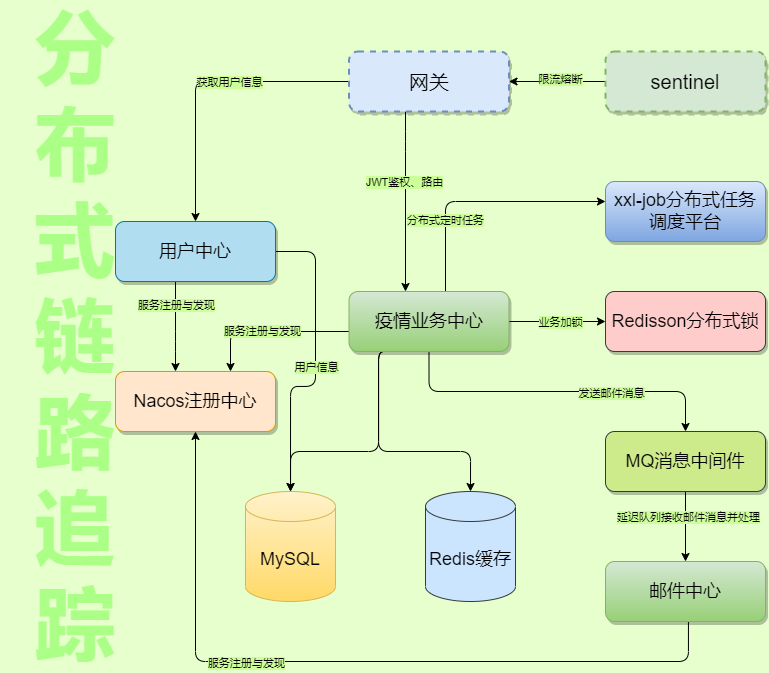

The diagram above was exported from draw.io. Its source (the exported page's mxGraphModel, read from the mxfile embedded in the PNG):
<mxGraphModel dx="1205" dy="748" grid="1" gridSize="10" guides="1" tooltips="1" connect="1" arrows="1" fold="1" page="1" pageScale="1.5" pageWidth="3300" pageHeight="2339" background="#E6FFCC" math="0" shadow="0">
  <root>
    <mxCell id="0" style=";html=1;" />
    <mxCell id="1" style=";html=1;" parent="0" />
    <mxCell id="iGx3WKe6NHCnyDZ6bnm4-46" value="分布式链路追踪" style="text;strokeColor=none;fillColor=none;fontSize=80;fontStyle=1;verticalAlign=middle;align=center;rounded=1;glass=0;labelBackgroundColor=none;labelPosition=center;verticalLabelPosition=middle;fontColor=#ABFF87;labelBorderColor=none;html=1;whiteSpace=wrap;" parent="1" vertex="1">
      <mxGeometry x="590" y="1330" width="150" height="650" as="geometry" />
    </mxCell>
    <mxCell id="iGx3WKe6NHCnyDZ6bnm4-10" style="edgeStyle=orthogonalEdgeStyle;rounded=1;orthogonalLoop=1;jettySize=auto;html=1;" parent="1" source="3a17f1ce550125da-1" target="3a17f1ce550125da-9" edge="1">
      <mxGeometry relative="1" as="geometry">
        <Array as="points">
          <mxPoint x="995" y="1460" />
          <mxPoint x="995" y="1460" />
        </Array>
      </mxGeometry>
    </mxCell>
    <mxCell id="iGx3WKe6NHCnyDZ6bnm4-30" value="JWT鉴权、路由" style="edgeLabel;html=1;align=center;verticalAlign=middle;resizable=0;points=[];labelBackgroundColor=#CCFF99;" parent="iGx3WKe6NHCnyDZ6bnm4-10" vertex="1" connectable="0">
      <mxGeometry x="-0.2207" y="-2" relative="1" as="geometry">
        <mxPoint as="offset" />
      </mxGeometry>
    </mxCell>
    <mxCell id="iGx3WKe6NHCnyDZ6bnm4-31" style="edgeStyle=orthogonalEdgeStyle;rounded=1;orthogonalLoop=1;jettySize=auto;html=1;" parent="1" source="3a17f1ce550125da-1" target="3a17f1ce550125da-8" edge="1">
      <mxGeometry relative="1" as="geometry">
        <Array as="points">
          <mxPoint x="785" y="1400" />
        </Array>
      </mxGeometry>
    </mxCell>
    <mxCell id="iGx3WKe6NHCnyDZ6bnm4-32" value="获取用户信息" style="edgeLabel;html=1;align=center;verticalAlign=middle;resizable=0;points=[];labelBackgroundColor=#CCFF99;" parent="iGx3WKe6NHCnyDZ6bnm4-31" vertex="1" connectable="0">
      <mxGeometry x="-0.1797" relative="1" as="geometry">
        <mxPoint as="offset" />
      </mxGeometry>
    </mxCell>
    <mxCell id="3a17f1ce550125da-1" value="网关" style="whiteSpace=wrap;html=1;shadow=1;fontSize=20;fillColor=#dae8fc;strokeColor=#6c8ebf;strokeWidth=2;dashed=1;rounded=1;" parent="1" vertex="1">
      <mxGeometry x="938.5" y="1370" width="160" height="60" as="geometry" />
    </mxCell>
    <mxCell id="3a17f1ce550125da-2" value="Nacos注册中心" style="whiteSpace=wrap;html=1;shadow=1;fontSize=18;fillColor=#ffe6cc;strokeColor=#d79b00;rounded=1;" parent="1" vertex="1">
      <mxGeometry x="705" y="1690" width="160" height="60" as="geometry" />
    </mxCell>
    <mxCell id="iGx3WKe6NHCnyDZ6bnm4-26" value="" style="edgeStyle=orthogonalEdgeStyle;rounded=1;orthogonalLoop=1;jettySize=auto;html=1;" parent="1" source="3a17f1ce550125da-4" target="iGx3WKe6NHCnyDZ6bnm4-13" edge="1">
      <mxGeometry relative="1" as="geometry" />
    </mxCell>
    <mxCell id="iGx3WKe6NHCnyDZ6bnm4-27" value="延迟队列接收邮件消息并处理" style="edgeLabel;html=1;align=center;verticalAlign=middle;resizable=0;points=[];labelBackgroundColor=#CCFF99;" parent="iGx3WKe6NHCnyDZ6bnm4-26" vertex="1" connectable="0">
      <mxGeometry x="-0.2627" y="2" relative="1" as="geometry">
        <mxPoint as="offset" />
      </mxGeometry>
    </mxCell>
    <mxCell id="3a17f1ce550125da-4" value="MQ消息中间件" style="whiteSpace=wrap;html=1;shadow=1;fontSize=18;fillColor=#cdeb8b;strokeColor=#36393d;rounded=1;" parent="1" vertex="1">
      <mxGeometry x="1195" y="1750" width="160" height="60" as="geometry" />
    </mxCell>
    <mxCell id="3a17f1ce550125da-20" style="edgeStyle=elbowEdgeStyle;rounded=1;html=1;startArrow=none;startFill=0;jettySize=auto;orthogonalLoop=1;fontSize=18;elbow=vertical;" parent="1" source="3a17f1ce550125da-8" target="3a17f1ce550125da-2" edge="1">
      <mxGeometry relative="1" as="geometry">
        <Array as="points">
          <mxPoint x="765" y="1660" />
          <mxPoint x="835" y="1640" />
          <mxPoint x="772" y="1614" />
        </Array>
      </mxGeometry>
    </mxCell>
    <mxCell id="iGx3WKe6NHCnyDZ6bnm4-6" value="服务注册与发现" style="edgeLabel;html=1;align=center;verticalAlign=middle;resizable=0;points=[];labelBackgroundColor=#CCFF99;" parent="3a17f1ce550125da-20" vertex="1" connectable="0">
      <mxGeometry x="-0.4781" relative="1" as="geometry">
        <mxPoint as="offset" />
      </mxGeometry>
    </mxCell>
    <mxCell id="iGx3WKe6NHCnyDZ6bnm4-37" style="edgeStyle=orthogonalEdgeStyle;rounded=1;orthogonalLoop=1;jettySize=auto;html=1;entryX=0.5;entryY=0;entryDx=0;entryDy=0;entryPerimeter=0;" parent="1" source="3a17f1ce550125da-8" target="iGx3WKe6NHCnyDZ6bnm4-12" edge="1">
      <mxGeometry relative="1" as="geometry">
        <Array as="points">
          <mxPoint x="905" y="1570" />
          <mxPoint x="905" y="1705" />
          <mxPoint x="880" y="1705" />
        </Array>
      </mxGeometry>
    </mxCell>
    <mxCell id="iGx3WKe6NHCnyDZ6bnm4-38" value="用户信息" style="edgeLabel;html=1;align=center;verticalAlign=middle;resizable=0;points=[];labelBackgroundColor=#CCFF99;" parent="iGx3WKe6NHCnyDZ6bnm4-37" vertex="1" connectable="0">
      <mxGeometry x="0.0191" relative="1" as="geometry">
        <mxPoint as="offset" />
      </mxGeometry>
    </mxCell>
    <mxCell id="3a17f1ce550125da-8" value="用户中心" style="whiteSpace=wrap;html=1;shadow=1;fontSize=18;fillColor=#b1ddf0;strokeColor=#10739e;rounded=1;" parent="1" vertex="1">
      <mxGeometry x="705" y="1540" width="160" height="60" as="geometry" />
    </mxCell>
    <mxCell id="3a17f1ce550125da-21" style="edgeStyle=elbowEdgeStyle;rounded=1;html=1;startArrow=none;startFill=0;jettySize=auto;orthogonalLoop=1;fontSize=18;elbow=vertical;" parent="1" source="3a17f1ce550125da-9" target="3a17f1ce550125da-2" edge="1">
      <mxGeometry relative="1" as="geometry">
        <Array as="points">
          <mxPoint x="820" y="1650" />
          <mxPoint x="915" y="1640" />
          <mxPoint x="825" y="1650" />
          <mxPoint x="885" y="1630" />
          <mxPoint x="915" y="1616" />
          <mxPoint x="805" y="1660" />
          <mxPoint x="925" y="1616" />
          <mxPoint x="855" y="1660" />
          <mxPoint x="1015" y="1650" />
          <mxPoint x="1045" y="1616" />
          <mxPoint x="855" y="1670" />
          <mxPoint x="755" y="1800" />
        </Array>
      </mxGeometry>
    </mxCell>
    <mxCell id="iGx3WKe6NHCnyDZ6bnm4-5" value="服务注册与发现" style="edgeLabel;align=center;verticalAlign=middle;resizable=0;points=[];labelBackgroundColor=#CCFF99;html=1;" parent="3a17f1ce550125da-21" vertex="1" connectable="0">
      <mxGeometry x="0.1033" y="-1" relative="1" as="geometry">
        <mxPoint as="offset" />
      </mxGeometry>
    </mxCell>
    <mxCell id="iGx3WKe6NHCnyDZ6bnm4-16" style="edgeStyle=orthogonalEdgeStyle;rounded=1;orthogonalLoop=1;jettySize=auto;html=1;entryX=0;entryY=0.5;entryDx=0;entryDy=0;" parent="1" source="3a17f1ce550125da-9" target="iGx3WKe6NHCnyDZ6bnm4-7" edge="1">
      <mxGeometry relative="1" as="geometry" />
    </mxCell>
    <mxCell id="iGx3WKe6NHCnyDZ6bnm4-17" value="业务加锁" style="edgeLabel;html=1;align=center;verticalAlign=middle;resizable=0;points=[];labelBackgroundColor=#CCFF99;" parent="iGx3WKe6NHCnyDZ6bnm4-16" vertex="1" connectable="0">
      <mxGeometry x="0.1419" y="1" relative="1" as="geometry">
        <mxPoint x="-4" y="1" as="offset" />
      </mxGeometry>
    </mxCell>
    <mxCell id="iGx3WKe6NHCnyDZ6bnm4-24" style="edgeStyle=orthogonalEdgeStyle;rounded=1;orthogonalLoop=1;jettySize=auto;html=1;exitX=0.5;exitY=1;exitDx=0;exitDy=0;" parent="1" source="3a17f1ce550125da-9" target="3a17f1ce550125da-4" edge="1">
      <mxGeometry relative="1" as="geometry" />
    </mxCell>
    <mxCell id="iGx3WKe6NHCnyDZ6bnm4-25" value="发送邮件消息" style="edgeLabel;html=1;align=center;verticalAlign=middle;resizable=0;points=[];labelBackgroundColor=#CCFF99;" parent="iGx3WKe6NHCnyDZ6bnm4-24" vertex="1" connectable="0">
      <mxGeometry x="0.3198" y="-1" relative="1" as="geometry">
        <mxPoint as="offset" />
      </mxGeometry>
    </mxCell>
    <mxCell id="iGx3WKe6NHCnyDZ6bnm4-28" style="edgeStyle=orthogonalEdgeStyle;rounded=1;orthogonalLoop=1;jettySize=auto;html=1;" parent="1" source="3a17f1ce550125da-9" target="3a17f1ce550125da-11" edge="1">
      <mxGeometry relative="1" as="geometry">
        <Array as="points">
          <mxPoint x="1035" y="1520" />
        </Array>
      </mxGeometry>
    </mxCell>
    <mxCell id="iGx3WKe6NHCnyDZ6bnm4-29" value="分布式定时任务" style="edgeLabel;html=1;align=center;verticalAlign=middle;resizable=0;points=[];labelBackgroundColor=#CCFF99;" parent="iGx3WKe6NHCnyDZ6bnm4-28" vertex="1" connectable="0">
      <mxGeometry x="-0.4284" y="1" relative="1" as="geometry">
        <mxPoint as="offset" />
      </mxGeometry>
    </mxCell>
    <mxCell id="iGx3WKe6NHCnyDZ6bnm4-33" style="edgeStyle=orthogonalEdgeStyle;rounded=1;orthogonalLoop=1;jettySize=auto;html=1;exitX=0.25;exitY=1;exitDx=0;exitDy=0;" parent="1" source="3a17f1ce550125da-9" target="iGx3WKe6NHCnyDZ6bnm4-12" edge="1">
      <mxGeometry relative="1" as="geometry">
        <Array as="points">
          <mxPoint x="968" y="1770" />
          <mxPoint x="880" y="1770" />
        </Array>
      </mxGeometry>
    </mxCell>
    <mxCell id="iGx3WKe6NHCnyDZ6bnm4-36" style="edgeStyle=orthogonalEdgeStyle;rounded=1;orthogonalLoop=1;jettySize=auto;html=1;exitX=0.25;exitY=1;exitDx=0;exitDy=0;entryX=0.5;entryY=0;entryDx=0;entryDy=0;entryPerimeter=0;" parent="1" source="3a17f1ce550125da-9" target="iGx3WKe6NHCnyDZ6bnm4-11" edge="1">
      <mxGeometry relative="1" as="geometry">
        <Array as="points">
          <mxPoint x="968" y="1770" />
          <mxPoint x="1060" y="1770" />
        </Array>
      </mxGeometry>
    </mxCell>
    <mxCell id="3a17f1ce550125da-9" value="疫情业务中心" style="whiteSpace=wrap;html=1;shadow=1;fontSize=18;fillColor=#d5e8d4;strokeColor=#82b366;rounded=1;gradientColor=#97d077;" parent="1" vertex="1">
      <mxGeometry x="938.5" y="1610" width="160" height="60" as="geometry" />
    </mxCell>
    <mxCell id="3a17f1ce550125da-11" value="xxl-job分布式任务调度平台" style="whiteSpace=wrap;html=1;shadow=1;fontSize=18;fillColor=#dae8fc;strokeColor=#6c8ebf;glass=0;rounded=1;gradientColor=#7ea6e0;" parent="1" vertex="1">
      <mxGeometry x="1195" y="1500" width="160" height="60" as="geometry" />
    </mxCell>
    <mxCell id="iGx3WKe6NHCnyDZ6bnm4-7" value="Redisson分布式锁" style="whiteSpace=wrap;html=1;shadow=1;fontSize=18;fillColor=#ffcccc;strokeColor=#36393d;rounded=1;" parent="1" vertex="1">
      <mxGeometry x="1195" y="1610" width="160" height="60" as="geometry" />
    </mxCell>
    <mxCell id="iGx3WKe6NHCnyDZ6bnm4-11" value="&lt;span style=&quot;font-size: 18px&quot;&gt;Redis缓存&lt;/span&gt;" style="shape=cylinder3;whiteSpace=wrap;html=1;boundedLbl=1;backgroundOutline=1;size=15;rounded=1;glass=0;fillColor=#cce5ff;strokeColor=#36393d;" parent="1" vertex="1">
      <mxGeometry x="1015" y="1810" width="90" height="110" as="geometry" />
    </mxCell>
    <mxCell id="iGx3WKe6NHCnyDZ6bnm4-12" value="&lt;span style=&quot;font-size: 18px&quot;&gt;MySQL&lt;/span&gt;" style="shape=cylinder3;whiteSpace=wrap;html=1;boundedLbl=1;backgroundOutline=1;size=15;rounded=1;glass=0;fillColor=#fff2cc;gradientColor=#ffd966;strokeColor=#d6b656;" parent="1" vertex="1">
      <mxGeometry x="835" y="1810" width="90" height="110" as="geometry" />
    </mxCell>
    <mxCell id="iGx3WKe6NHCnyDZ6bnm4-14" style="edgeStyle=orthogonalEdgeStyle;rounded=1;orthogonalLoop=1;jettySize=auto;html=1;entryX=0.5;entryY=1;entryDx=0;entryDy=0;" parent="1" source="iGx3WKe6NHCnyDZ6bnm4-13" target="3a17f1ce550125da-2" edge="1">
      <mxGeometry relative="1" as="geometry">
        <Array as="points">
          <mxPoint x="1278" y="1980" />
          <mxPoint x="785" y="1980" />
        </Array>
      </mxGeometry>
    </mxCell>
    <mxCell id="iGx3WKe6NHCnyDZ6bnm4-15" value="服务注册与发现" style="edgeLabel;html=1;align=center;verticalAlign=middle;resizable=0;points=[];labelBackgroundColor=#CCFF99;" parent="iGx3WKe6NHCnyDZ6bnm4-14" vertex="1" connectable="0">
      <mxGeometry x="0.2638" y="1" relative="1" as="geometry">
        <mxPoint as="offset" />
      </mxGeometry>
    </mxCell>
    <mxCell id="iGx3WKe6NHCnyDZ6bnm4-13" value="邮件中心" style="whiteSpace=wrap;html=1;shadow=1;fontSize=18;fillColor=#d5e8d4;strokeColor=#82b366;rounded=1;gradientColor=#97d077;" parent="1" vertex="1">
      <mxGeometry x="1195" y="1880" width="160" height="60" as="geometry" />
    </mxCell>
    <mxCell id="UVeXRTBS3k2sFvoKnp64-1" style="edgeStyle=orthogonalEdgeStyle;rounded=0;orthogonalLoop=1;jettySize=auto;html=1;entryX=1;entryY=0.5;entryDx=0;entryDy=0;" edge="1" parent="1" source="iGx3WKe6NHCnyDZ6bnm4-39" target="3a17f1ce550125da-1">
      <mxGeometry relative="1" as="geometry">
        <Array as="points">
          <mxPoint x="1130" y="1400" />
          <mxPoint x="1130" y="1400" />
        </Array>
      </mxGeometry>
    </mxCell>
    <mxCell id="iGx3WKe6NHCnyDZ6bnm4-39" value="sentinel" style="whiteSpace=wrap;html=1;shadow=1;fontSize=20;fillColor=#d5e8d4;strokeColor=#82b366;strokeWidth=2;dashed=1;rounded=1;" parent="1" vertex="1">
      <mxGeometry x="1195" y="1370" width="160" height="60" as="geometry" />
    </mxCell>
    <mxCell id="UVeXRTBS3k2sFvoKnp64-3" value="限流熔断" style="edgeLabel;html=1;align=center;verticalAlign=middle;resizable=0;points=[];labelBackgroundColor=#CCFF99;" vertex="1" connectable="0" parent="1">
      <mxGeometry x="1170.0041176470586" y="1490" as="geometry">
        <mxPoint x="-21" y="-93" as="offset" />
      </mxGeometry>
    </mxCell>
  </root>
</mxGraphModel>